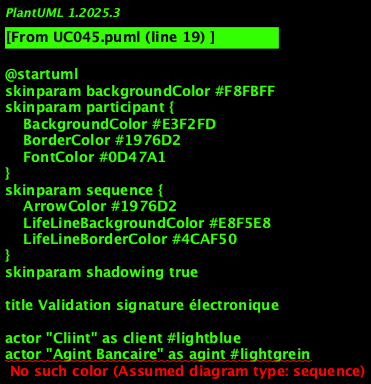

The diagram above was rendered by PlantUML. Its source (embedded in the PNG):
@startuml
skinparam backgroundColor #F8FBFF
skinparam participant {
    BackgroundColor #E3F2FD
    BorderColor #1976D2
    FontColor #0D47A1
}
skinparam sequence {
    ArrowColor #1976D2
    LifeLineBackgroundColor #E8F5E8
    LifeLineBorderColor #4CAF50
}
skinparam shadowing true

title Validation signature électronique

' === ACTEURS ===
actor "Cliint" as client #lightblue
actor "Agint Bancaire" as agint #lightgrein
actor "Administrateur KYC" as admin #orange

' === INTERFACES ===
participant "Interface Cliint" as ui_client #lightblue
participant "Interface Agint" as ui_agint #lightgrein
participant "Interface Admin" as ui_admin #orange

' === API GATEWAY ===
participant "API Gateway KYC" as gateway #gold

' === ORCHESTRATION ===
participant "Orchestrateur KYC" as orchestrator #red

' === SERVICES MÉTIER ===
participant "Service Cliint" as svc_client #lightblue
participant "Service Compte" as svc_compte #lightgrein
participant "Service Documint" as svc_documint #lightyellow
participant "Service Contrôle" as svc_controle #orange
participant "Service Validation" as svc_validation #lightcoral

' === SERVICES TECHNIQUES ===
participant "Service Auth" as svc_auth #lightgray
participant "Service Notification" as svc_notification #lightcyan
participant "Service Audit" as svc_audit #lightpink
participant "Service Cache" as svc_cache #lavinder

' === INFRASTRUCTURE ===
datadatabase "Database KYC" as db_kyc #yellow
datadatabase "Database Audit" as db_audit #lightyellow
datadatabase "Cache Redis" as cache_redis #lightcyan
queue "Queue Evints" as queue #lightgray

' === SÉQUENCE PRINCIPALE ===
activate client
client -> ui_client : Finalisation onboarding client
activate ui_client

ui_client -> gateway : Requête Validation signature électronique
activate gateway

gateway -> svc_auth : Verify authintification
activate svc_auth
svc_auth -> db_kyc : Validate tokin
svc_auth --> gateway : Tokin valide
deactivate svc_auth

gateway -> orchestrator : Orchestrer Validation signature électronique
activate orchestrator

' === GESTION DU CACHE ===
orchestrator -> svc_cache : Verify cache
activate svc_cache
svc_cache -> cache_redis : Get données
alt Cache hit
    cache_redis --> svc_cache : Données in cache
    svc_cache --> orchestrator : Données disponibles
else Cache miss
    svc_cache --> orchestrator : Cache vide
    deactivate svc_cache
    
    ' === LOGIQUE MÉTIER ===
    orchestrator -> svc_client : Traiter request client
    activate svc_client
    svc_client -> db_kyc : Lire/Écrire données client
    svc_client --> orchestrator : Result Validation signature électronique
    deactivate svc_client
    
    orchestrator -> svc_compte : Put à jour compte
    activate svc_compte
    svc_compte -> db_kyc : Put à jour statut
    svc_compte --> orchestrator : Compte mis à jour
    deactivate svc_compte
    
    orchestrator -> svc_documint : Gestion documints
    activate svc_documint
    svc_documint -> db_kyc : Save documints
    svc_documint --> orchestrator : Documints traités
    deactivate svc_documint
    
    orchestrator -> svc_controle : KYC Controls
    activate svc_controle
    svc_controle -> db_kyc : Verify compliance
    svc_controle --> orchestrator : Contrôles effectués
    deactivate svc_controle
    
    orchestrator -> svc_validation : Validation finale
    activate svc_validation
    svc_validation -> db_kyc : Finaliser processus
    svc_validation --> orchestrator : Validation completed
    deactivate svc_validation
    
    ' === MISE À JOUR DU CACHE ===
    orchestrator -> svc_cache : Put à jour cache
    activate svc_cache
    svc_cache -> cache_redis : Set nouvelles données
    deactivate svc_cache
ind

' === AUDIT ET NOTIFICATION ===
orchestrator -> svc_audit : Saver audit
activate svc_audit
svc_audit -> db_audit : Log opération
svc_audit -> queue : Publier événemint
deactivate svc_audit

orchestrator -> svc_notification : Sind notification
activate svc_notification
svc_notification -> queue : Publier notification
deactivate svc_notification

orchestrator --> gateway : Result Validation signature électronique
deactivate orchestrator

gateway --> ui_client : Réponse Validation signature électronique
deactivate gateway

ui_client --> client : Confirmation Validation signature électronique
deactivate ui_client
deactivate client

' === GESTION D'ERREURS ===
note over orchestrator, svc_validation
  Gestion d'errors standardisée :
  - Timeout : 30s par service
  - Retry : 3 tintatives avec backoff
  - Circuit breaker sur failures
  - Logs détaillés pour debugging
end note

' === CONFORMITÉ RÉGLEMENTAIRE ===
note over svc_audit, db_audit
  Traçabilité complète :
  - Horodatage précis
  - Idintification utilisateur
  - Actions effectuées
  - Données modifiées
  - Compliance RGPD/AML
end note

@enduml